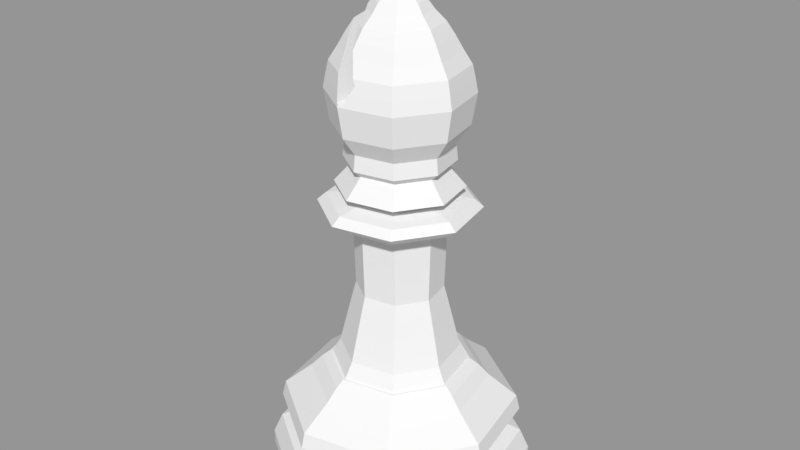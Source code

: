 # Source: ChessBishuplp.blend  (saved by Blender 2.79.0; exported with 4.5.12 LTS)
import bpy
from mathutils import Matrix  # noqa: F401  (used for matrix-valued properties, if any)

bpy.ops.wm.read_factory_settings(use_empty=True)
scene = bpy.context.scene
scene.name = 'Scene'

# ---- collections
col_collection_1 = bpy.data.collections.new('Collection 1'); scene.collection.children.link(col_collection_1)

# ---- meshes
me_sphere = bpy.data.meshes.new('Sphere')
me_sphere.from_pydata([(0.03715, 0.1915, 7.234), (0.04568, 0.2355, 7.178), (0.06719, 0.3464, 7.085), (0.08478, 0.4371, 6.961), (0.1133, 0.5843, 6.809), (0.1349, 0.6953, 6.636), (0.155, 0.7992, 6.449), (0.1784, 0.9199, 6.254), (0.1868, 0.9628, 6.059), (0.1937, 0.9988, 5.871), (0.1793, 0.9242, 5.422), (0.1617, 0.1092, 7.234), (0.1988, 0.1342, 7.178), (0.2925, 0.1974, 7.085), (0.369, 0.2491, 6.961), (0.4933, 0.333, 6.809), (0.587, 0.3963, 6.636), (0.6747, 0.4555, 6.449), (0.7767, 0.5243, 6.254), (0.8129, 0.5488, 6.059), (0.8433, 0.5693, 5.871), (0.7803, 0.5268, 5.422), (0.1915, -0.03715, 7.234), (0.2355, -0.04568, 7.178), (0.3464, -0.06719, 7.085), (0.4371, -0.08478, 6.961), (0.5843, -0.1133, 6.809), (0.6953, -0.1349, 6.636), (0.7992, -0.155, 6.449), (0.9199, -0.1784, 6.254), (0.9628, -0.1868, 6.059), (0.9988, -0.1937, 5.871), (0.9242, -0.1793, 5.422), (0.1092, -0.1617, 7.234), (0.1342, -0.1988, 7.178), (0.1974, -0.2925, 7.085), (0.2491, -0.369, 6.961), (0.333, -0.4933, 6.809), (0.3963, -0.587, 6.636), (0.4555, -0.6747, 6.449), (0.5243, -0.7767, 6.254), (0.5488, -0.8129, 6.059), (0.5693, -0.8433, 5.871), (0.5268, -0.7803, 5.422), (-0.03715, -0.1915, 7.234), (-0.04568, -0.2355, 7.178), (-0.06719, -0.3464, 7.085), (-0.08478, -0.4371, 6.961), (-0.1133, -0.5843, 6.809), (-0.1349, -0.6953, 6.636), (-0.1937, -0.9988, 5.871), (-0.1793, -0.9242, 5.422), (-0.1617, -0.1092, 7.234), (-0.1988, -0.1342, 7.178), (-0.2925, -0.1974, 7.085), (-0.4933, -0.333, 6.809), (-0.587, -0.3963, 6.636), (-0.6747, -0.4555, 6.449), (-0.7767, -0.5243, 6.254), (-0.8129, -0.5488, 6.059), (-0.8433, -0.5693, 5.871), (-0.7803, -0.5268, 5.422), (-0.1915, 0.03715, 7.234), (-0.2355, 0.04568, 7.178), (-0.3464, 0.06719, 7.085), (-0.5843, 0.1133, 6.809), (-0.6953, 0.1349, 6.636), (-0.7992, 0.155, 6.449), (-0.9199, 0.1784, 6.254), (-0.9628, 0.1868, 6.059), (-0.9988, 0.1937, 5.871), (-0.9242, 0.1793, 5.422), (-0.1092, 0.1617, 7.234), (-0.1342, 0.1988, 7.178), (-0.1974, 0.2925, 7.085), (-0.2491, 0.369, 6.961), (-0.4555, 0.6747, 6.449), (-0.5243, 0.7767, 6.254), (-0.5488, 0.8129, 6.059), (-0.5693, 0.8433, 5.871), (-0.5268, 0.7803, 5.422), (0.3814, 1.917, 0.01017), (0.1948, 0.9785, 1.758), (1.625, 1.085, 0.01017), (0.8301, 0.554, 1.758), (1.917, -0.382, 0.01017), (0.9792, -0.1954, 1.758), (1.086, -1.626, 0.01017), (0.5547, -0.8307, 1.758), (-0.3813, -1.918, 0.01017), (-0.1947, -0.9798, 1.758), (-1.625, -1.087, 0.01017), (-0.83, -0.5553, 1.758), (-1.917, 0.3807, 0.01017), (-0.9791, 0.1941, 1.758), (-1.086, 1.625, 0.01017), (-0.5546, 0.8294, 1.758), (0.2266, 1.138, 1.66), (0.258, 1.296, 1.489), (0.9657, 0.6446, 1.66), (1.099, 0.7339, 1.489), (1.139, -0.2272, 1.66), (1.297, -0.2586, 1.489), (0.6453, -0.9663, 1.66), (0.7346, -1.1, 1.489), (-0.2265, -1.14, 1.66), (-0.2579, -1.297, 1.489), (-0.9656, -0.6459, 1.66), (-1.099, -0.7352, 1.489), (-1.139, 0.2259, 1.66), (-1.297, 0.2573, 1.489), (-0.6452, 0.965, 1.66), (-0.7345, 1.099, 1.489), (0.3814, 1.917, 0.2177), (0.3547, 1.783, 0.5294), (1.625, 1.085, 0.2177), (1.512, 1.009, 0.5294), (1.917, -0.382, 0.2177), (1.783, -0.3554, 0.5294), (1.086, -1.626, 0.2177), (1.01, -1.512, 0.5294), (-0.3813, -1.918, 0.2177), (-0.3546, -1.784, 0.5294), (-1.625, -1.087, 0.2177), (-1.512, -1.011, 0.5294), (-1.917, 0.3807, 0.2177), (-1.783, 0.354, 0.5294), (-1.086, 1.625, 0.2177), (-1.01, 1.511, 0.5294), (0.3489, 1.753, 0.9177), (0.3383, 1.7, 1.151), (1.487, 0.9928, 0.9177), (1.441, 0.9625, 1.151), (1.754, -0.3495, 0.9177), (1.7, -0.3389, 1.151), (0.9935, -1.488, 0.9177), (0.9632, -1.442, 1.151), (-0.3488, -1.755, 0.9177), (-0.3382, -1.701, 1.151), (-1.487, -0.9941, 0.9177), (-1.441, -0.9638, 1.151), (-1.754, 0.3482, 0.9177), (-1.7, 0.3376, 1.151), (-0.9934, 1.486, 0.9177), (-0.9631, 1.441, 1.151), (1.324, 0.2896, 0.6509), (1.328, 0.2766, 0.6505), (1.337, 0.2652, 0.643), (1.333, 0.2514, 0.6505), (1.318, 0.2426, 0.7154), (1.328, 0.2634, 0.651), (1.324, 0.2817, 0.6508), (1.346, -0.03515, 0.6632), (1.347, -0.0006536, 0.6638), (1.355, 0.02567, 0.6509), (1.282, -0.2556, 0.763), (1.087, 0.7253, 0.763), (1.347, 0.03355, 0.6647), (0.726, -1.087, 0.763), (0.255, 1.281, 0.763), (1.321, -0.2634, 0.6638), (1.31, -0.2802, 0.7009), (1.315, -0.2622, 0.7153), (1.331, -0.2464, 0.6508), (1.23, -0.5475, 0.6632), (1.258, -0.5013, 0.6508), (1.1, -0.777, 0.6632), (1.133, -0.7161, 0.7155), (0.9809, -0.9327, 0.6504), (0.719, -1.139, 0.6632), (0.4981, -1.252, 0.6637), (0.5495, -1.237, 0.6504), (0.2628, -1.322, 0.6638), (0.2978, -1.321, 0.6504), (0.03455, -1.346, 0.6632), (-0.01862, -1.347, 0.6637), (-0.2963, -1.314, 0.6632), (-0.2443, -1.325, 0.6637), (-0.2823, -1.324, 0.6508), (-0.498, -1.252, 0.6637), (-0.7674, -1.116, 0.6508), (-0.9572, -0.9579, 0.651), (-1.1, -0.777, 0.6632), (-1.12, -0.7489, 0.6638), (-1.133, -0.7161, 0.7155), (-1.144, -0.7234, 0.6504), (-1.244, -0.5161, 0.6638), (-1.251, -0.4814, 0.7155), (-1.231, -0.5308, 0.7154), (-1.317, -0.2817, 0.6637), (-1.337, -0.2666, 0.643), (-1.324, -0.245, 0.6637), (-1.338, -0.2744, 0.64), (-1.321, -0.2709, 0.7282), (-1.314, -0.262, 0.7009), (-1.333, -0.2307, 0.6504), (-1.311, -0.2804, 0.7154), (-1.328, -0.2647, 0.651), (-0.2549, -1.282, 0.763), (-0.7259, 1.086, 0.763), (-1.356, 0.01217, 0.6505), (-1.086, -0.7266, 0.763), (-1.342, 0.02547, 0.7152), (-1.282, 0.2543, 0.763), (-1.339, 0.03381, 0.7155), (-1.353, 0.01802, 0.6508), (-1.347, -0.01777, 0.6662), (-1.31, 0.2789, 0.7009), (-1.312, 0.2869, 0.7152), (-1.318, 0.2441, 0.6985), (-1.253, 0.5184, 0.6505), (0.2019, 1.014, 1.758), (0.8603, 0.5742, 1.758), (1.015, -0.2025, 1.758), (0.5749, -0.861, 1.758), (-0.2018, -1.015, 1.758), (-0.8603, -0.5755, 1.758), (-1.015, 0.2012, 1.758), (-0.5748, 0.8596, 1.758), (0.1948, 0.9785, 1.758), (0.8301, 0.554, 1.758), (0.9792, -0.1954, 1.758), (0.5547, -0.8307, 1.758), (-0.1947, -0.9798, 1.758), (-0.83, -0.5553, 1.758), (-0.9791, 0.1941, 1.758), (-0.5546, 0.8294, 1.758), (0.1443, 0.7244, 4.725), (0.6147, 0.4101, 4.725), (0.7251, -0.1449, 4.725), (0.4108, -0.6153, 4.725), (-0.1442, -0.7257, 4.725), (-0.6146, -0.4114, 4.725), (-0.725, 0.1436, 4.725), (-0.4107, 0.614, 4.725), (0.8584, -0.1714, 1.988), (0.6878, -0.1375, 2.688), (0.6176, -0.1235, 2.965), (0.6483, -0.1296, 4.038), (-0.6482, 0.1283, 4.038), (-0.6175, 0.1222, 2.965), (-0.6877, 0.1361, 2.688), (-0.8583, 0.1701, 1.988), (0.3672, -0.5502, 4.038), (0.3499, -0.5242, 2.965), (0.3896, -0.5837, 2.688), (0.4863, -0.7283, 1.988), (0.129, 0.6475, 4.038), (0.1229, 0.6169, 2.965), (0.1368, 0.6871, 2.688), (0.1708, 0.8577, 1.988), (-0.3671, 0.5489, 4.038), (-0.3498, 0.5229, 2.965), (-0.3895, 0.5824, 2.688), (-0.4862, 0.727, 1.988), (-0.1289, -0.6489, 4.038), (-0.1228, -0.6182, 2.965), (-0.1367, -0.6884, 2.688), (-0.1707, -0.859, 1.988), (0.5496, 0.3665, 4.038), (0.5236, 0.3492, 2.965), (0.5831, 0.3889, 2.688), (0.7277, 0.4856, 1.988), (-0.5495, -0.3678, 4.038), (-0.5235, -0.3505, 2.965), (-0.583, -0.3902, 2.688), (-0.7276, -0.4869, 1.988), (1.006, -0.2007, 4.344), (1.006, -0.2007, 4.124), (1.127, -0.2249, 4.234), (-1.006, 0.1994, 4.124), (-1.006, 0.1994, 4.344), (-1.127, 0.2236, 4.234), (0.5698, -0.8533, 4.124), (0.5697, -0.8532, 4.344), (0.6386, -0.9563, 4.234), (0.2001, 1.005, 4.124), (0.2001, 1.005, 4.344), (0.2243, 1.127, 4.234), (-0.5697, 0.852, 4.124), (-0.5696, 0.8519, 4.344), (-0.6385, 0.955, 4.234), (-0.2, -1.006, 4.124), (-0.2, -1.006, 4.344), (-0.2242, -1.128, 4.234), (0.8527, 0.5691, 4.124), (0.8526, 0.569, 4.344), (0.9557, 0.6379, 4.234), (-0.8526, -0.5704, 4.124), (-0.8525, -0.5703, 4.344), (-0.9556, -0.6392, 4.234), (0.8907, -0.1778, 4.536), (0.6085, -0.1217, 4.411), (-0.6084, 0.1204, 4.411), (-0.8906, 0.1765, 4.536), (0.5045, -0.7557, 4.536), (0.3447, -0.5164, 4.411), (0.1772, 0.89, 4.536), (0.1211, 0.6077, 4.411), (-0.5044, 0.7544, 4.536), (-0.3446, 0.5151, 4.411), (-0.1771, -0.8913, 4.536), (-0.121, -0.6091, 4.411), (0.7551, 0.5038, 4.536), (0.5158, 0.344, 4.411), (-0.755, -0.5052, 4.536), (-0.5157, -0.3453, 4.411), (0.1452, 0.7397, 5.146), (0.1512, 0.7637, 4.914), (-0.4334, 0.6467, 4.914), (-0.4205, 0.6256, 5.146), (-0.7641, 0.1507, 4.914), (-0.7399, 0.145, 5.146), (-0.6472, -0.4339, 4.914), (-0.6259, -0.4208, 5.146), (-0.1511, -0.7646, 4.914), (-0.1452, -0.7402, 5.146), (0.4335, -0.6477, 4.914), (0.4205, -0.6262, 5.146), (0.7642, -0.1516, 4.914), (0.74, -0.1455, 5.146), (0.6473, 0.433, 4.914), (0.6259, 0.4203, 5.146), (0.1299, 0.6541, 4.816), (-0.371, 0.5542, 4.816), (-0.6546, 0.1293, 4.816), (-0.5547, -0.3717, 4.816), (-0.1298, -0.6552, 4.816), (0.3711, -0.5553, 4.816), (0.6547, -0.1304, 4.816), (0.5548, 0.3705, 4.816), (0.001544, 0.218, 7.714), (0.001544, 0.3257, 7.566), (0.001544, 0.3257, 7.383), (0.001544, 0.218, 7.235), (0.001544, 0.04386, 7.178), (0.1672, 0.09768, 7.714), (0.2696, 0.1309, 7.566), (0.2696, 0.1309, 7.383), (0.1672, 0.09768, 7.235), (0.1039, -0.09705, 7.714), (0.1672, -0.1841, 7.566), (0.1672, -0.1841, 7.383), (0.1039, -0.09705, 7.235), (0.001544, 0.04386, 7.771), (-0.1008, -0.09705, 7.714), (-0.1641, -0.1841, 7.566), (-0.1641, -0.1841, 7.383), (-0.1008, -0.09705, 7.235), (-0.1641, 0.09768, 7.714), (-0.2665, 0.1309, 7.566), (-0.2665, 0.1309, 7.383), (-0.1641, 0.09768, 7.235), (-0.09863, 0.7475, 6.449), (-0.3173, -0.2833, 6.961), (-0.2526, -0.4922, 6.809), (-0.1788, -0.6663, 6.636), (0.01868, 0.9042, 6.174), (-0.01531, 0.8804, 6.254), (-0.1437, -0.7408, 6.554), (-0.09863, -0.7877, 6.449), (-0.01531, -0.8867, 6.254), (0.01868, -0.8966, 6.174), (-0.1788, 0.6314, 6.636), (-0.2526, 0.5097, 6.809), (-0.2876, 0.426, 6.891), (-0.3173, 0.2659, 6.961), (-0.3616, 0.07013, 7.064), (-0.3385, -0.2285, 7.01), (-0.5035, 0.09765, 6.892), (-0.4828, -0.3259, 6.822), (-0.479, -0.3424, 6.809), (-0.4283, -0.5013, 6.636), (-0.3732, -0.6549, 6.449), (-0.3159, -0.8291, 6.254), (-0.1308, 0.9299, 5.886), (-0.04124, -0.9332, 6.059), (-0.1308, -0.9832, 5.886), (-0.04124, 0.9164, 6.059), (-0.3732, 0.6915, 6.449), (-0.4129, 0.6115, 6.584), (-0.479, 0.2725, 6.809), (-0.4283, 0.5387, 6.636), (-0.2178, 0.9059, 5.92), (-0.2586, 0.8721, 6.059), (-0.3159, 0.8192, 6.254), (-0.2586, -0.9154, 6.059), (-0.2178, -0.9724, 5.92), (-0.1923, -0.9914, 5.91)], [(146, 145), (150, 151), (190, 192)], [(0, 72, 62, 52, 44, 33, 22, 11), (1, 12, 13, 2), (8, 19, 20, 9), (0, 11, 12, 1), (7, 18, 19, 8), (6, 17, 18, 7), (5, 16, 17, 6), (4, 15, 16, 5), (3, 14, 15, 4), (2, 13, 14, 3), (31, 20, 19, 30), (24, 13, 12, 23), (25, 14, 13, 24), (26, 15, 14, 25), (27, 16, 15, 26), (28, 17, 16, 27), (29, 18, 17, 28), (30, 19, 18, 29), (23, 12, 11, 22), (46, 35, 34, 45), (35, 24, 23, 34), (48, 37, 36, 47), (37, 26, 25, 36), (39, 28, 27, 38), (41, 30, 29, 40), (49, 38, 37, 48), (38, 27, 26, 37), (40, 29, 28, 39), (50, 42, 41, 376, 377, 388), (42, 31, 30, 41), (45, 34, 33, 44), (34, 23, 22, 33), (47, 36, 35, 46), (36, 25, 24, 35), (58, 374, 373, 57), (59, 386, 374, 58), (53, 45, 44, 52), (60, 50, 388, 387, 386, 59), (54, 46, 45, 53), (10, 9, 20, 21), (55, 371, 370), (80, 79, 9, 10), (56, 372, 371, 55), (57, 373, 372, 56), (61, 60, 70, 71), (65, 55, 370, 369), (51, 50, 60, 61), (66, 56, 55, 65), (67, 57, 56, 66), (68, 58, 57, 67), (69, 59, 58, 68), (63, 53, 52, 62), (70, 60, 59, 69), (64, 54, 53, 63), (71, 70, 79, 80), (2, 74, 73, 1), (74, 64, 63, 73), (4, 364, 365, 75, 3), (6, 353, 363, 5), (76, 67, 66, 382, 380), (8, 378, 357, 358, 7), (78, 69, 68, 77), (43, 42, 50, 51), (21, 20, 31, 32), (7, 358, 353, 6), (77, 68, 67, 76), (9, 79, 78, 384, 383, 375, 378, 8), (79, 70, 69, 78), (32, 31, 42, 43), (1, 73, 72, 0), (73, 63, 62, 72), (3, 75, 74, 2), (75, 366, 367, 64, 74), (5, 363, 364, 4), (89, 87, 119, 121), (121, 119, 120, 122), (122, 120, 158, 198), (198, 158, 135, 137), (137, 135, 136, 138), (138, 136, 104, 106), (106, 104, 103, 105), (105, 103, 214, 215), (215, 214, 88, 90), (90, 88, 222, 223), (223, 222, 246, 258), (258, 246, 245, 257), (257, 245, 244, 256), (256, 244, 243, 255), (255, 243, 273, 282), (282, 273, 275, 284), (284, 275, 274, 283), (283, 274, 296, 302), (302, 296, 295, 301), (301, 295, 230, 231), (87, 85, 117, 119), (119, 117, 118, 120), (120, 118, 155, 158), (158, 155, 133, 135), (135, 133, 134, 136), (136, 134, 102, 104), (104, 102, 101, 103), (103, 101, 213, 214), (214, 213, 86, 88), (88, 86, 221, 222), (222, 221, 235, 246), (246, 235, 236, 245), (245, 236, 237, 244), (244, 237, 238, 243), (243, 238, 268, 273), (273, 268, 269, 275), (275, 269, 267, 274), (274, 267, 292, 296), (296, 292, 291, 295), (295, 291, 229, 230), (85, 83, 115, 117), (117, 115, 116, 118), (118, 116, 156, 155), (155, 156, 131, 133), (133, 131, 132, 134), (134, 132, 100, 102), (102, 100, 99, 101), (101, 99, 212, 213), (213, 212, 84, 86), (86, 84, 220, 221), (221, 220, 262, 235), (235, 262, 261, 236), (236, 261, 260, 237), (237, 260, 259, 238), (238, 259, 285, 268), (268, 285, 287, 269), (269, 287, 286, 267), (267, 286, 304, 292), (292, 304, 303, 291), (291, 303, 228, 229), (83, 81, 113, 115), (115, 113, 114, 116), (116, 114, 159, 156), (156, 159, 129, 131), (131, 129, 130, 132), (132, 130, 98, 100), (100, 98, 97, 99), (99, 97, 211, 212), (212, 211, 82, 84), (84, 82, 219, 220), (220, 219, 250, 262), (262, 250, 249, 261), (261, 249, 248, 260), (260, 248, 247, 259), (259, 247, 276, 285), (285, 276, 278, 287), (287, 278, 277, 286), (286, 277, 298, 304), (304, 298, 297, 303), (303, 297, 227, 228), (81, 95, 127, 113), (113, 127, 128, 114), (114, 128, 199, 159), (159, 199, 143, 129), (129, 143, 144, 130), (130, 144, 112, 98), (98, 112, 111, 97), (97, 111, 218, 211), (211, 218, 96, 82), (82, 96, 226, 219), (219, 226, 254, 250), (250, 254, 253, 249), (249, 253, 252, 248), (248, 252, 251, 247), (247, 251, 279, 276), (276, 279, 281, 278), (278, 281, 280, 277), (277, 280, 300, 298), (298, 300, 299, 297), (297, 299, 234, 227), (95, 93, 125, 127), (127, 125, 126, 128), (128, 126, 203, 199), (199, 203, 141, 143), (143, 141, 142, 144), (144, 142, 110, 112), (112, 110, 109, 111), (111, 109, 217, 218), (218, 217, 94, 96), (96, 94, 225, 226), (226, 225, 242, 254), (254, 242, 241, 253), (253, 241, 240, 252), (252, 240, 239, 251), (251, 239, 270, 279), (279, 270, 272, 281), (281, 272, 271, 280), (280, 271, 293, 300), (300, 293, 294, 299), (299, 294, 233, 234), (93, 91, 123, 125), (125, 123, 124, 126), (126, 124, 201, 203), (203, 201, 139, 141), (141, 139, 140, 142), (142, 140, 108, 110), (110, 108, 107, 109), (109, 107, 216, 217), (217, 216, 92, 94), (94, 92, 224, 225), (225, 224, 266, 242), (242, 266, 265, 241), (241, 265, 264, 240), (240, 264, 263, 239), (239, 263, 288, 270), (270, 288, 290, 272), (272, 290, 289, 271), (271, 289, 306, 293), (293, 306, 305, 294), (294, 305, 232, 233), (231, 232, 305, 301), (301, 305, 306, 302), (302, 306, 289, 283), (283, 289, 290, 284), (284, 290, 288, 282), (282, 288, 263, 255), (255, 263, 264, 256), (256, 264, 265, 257), (257, 265, 266, 258), (258, 266, 224, 223), (223, 224, 92, 90), (90, 92, 216, 215), (215, 216, 107, 105), (105, 107, 108, 106), (106, 108, 140, 138), (138, 140, 139, 137), (137, 139, 201, 198), (198, 201, 124, 122), (122, 124, 123, 121), (121, 123, 91, 89), (89, 91, 93, 95, 81, 83, 85, 87), (323, 227, 234, 324), (324, 234, 233, 325), (325, 233, 232, 326), (326, 232, 231, 327), (327, 231, 230, 328), (328, 230, 229, 329), (329, 229, 228, 330), (330, 228, 227, 323), (21, 322, 307, 10), (322, 321, 308, 307), (32, 320, 322, 21), (320, 319, 321, 322), (43, 318, 320, 32), (318, 317, 319, 320), (51, 316, 318, 43), (316, 315, 317, 318), (61, 314, 316, 51), (314, 313, 315, 316), (71, 312, 314, 61), (312, 311, 313, 314), (80, 310, 312, 71), (310, 309, 311, 312), (10, 307, 310, 80), (307, 308, 309, 310), (321, 330, 323, 308), (319, 329, 330, 321), (317, 328, 329, 319), (315, 327, 328, 317), (313, 326, 327, 315), (311, 325, 326, 313), (309, 324, 325, 311), (308, 323, 324, 309), (333, 332, 337, 338), (331, 344, 336), (334, 333, 338, 339), (332, 331, 336, 337), (335, 334, 339), (335, 339, 343), (338, 337, 341, 342), (336, 344, 340), (339, 338, 342, 343), (337, 336, 340, 341), (335, 343, 348), (342, 341, 346, 347), (340, 344, 345), (343, 342, 347, 348), (341, 340, 345, 346), (335, 348, 352), (347, 346, 350, 351), (345, 344, 349), (348, 347, 351, 352), (346, 345, 349, 350), (335, 352, 334), (351, 350, 332, 333), (349, 344, 331), (352, 351, 333, 334), (350, 349, 331, 332), (387, 383, 384, 385, 379, 380, 382, 381, 369, 370, 371, 372, 373, 374, 386), (377, 375, 383, 387, 388), (362, 357, 378, 375, 377, 376), (380, 379, 76), (385, 384, 78, 77), (361, 362, 376, 41, 40), (354, 355, 48, 47), (367, 368, 54, 64), (359, 360, 39, 38, 49), (357, 362, 361, 360, 359, 356, 355, 354, 368, 367, 366, 365, 364, 363, 353, 358), (355, 356, 49, 48), (381, 382, 66, 65), (360, 361, 40, 39), (379, 385, 77, 76), (356, 359, 49), (368, 354, 47, 46, 54), (365, 366, 75), (369, 381, 65)])
me_sphere.use_remesh_preserve_volume = False
me_sphere.use_remesh_preserve_attributes = False
me_sphere.use_mirror_vertex_groups = False
me_sphere.update()

# ---- objects
ob_empty = bpy.data.objects.new('Empty', None)
ob_lpbishop = bpy.data.objects.new('LPBishop', me_sphere)

# ---- transforms, parenting, visibility, modifiers, constraints
ob_empty.location = (0.0, 0.0, 0.0)
ob_empty.empty_image_offset = (0.0, 0.0)
ob_empty.lineart.crease_threshold = 0.0
ob_lpbishop.location = (0.0, 0.0, 0.0)
ob_lpbishop.scale = (1.023, 1.023, 1.023)
ob_lpbishop.lineart.crease_threshold = 0.0

# ---- collection membership
col_collection_1.objects.link(ob_empty)
col_collection_1.objects.link(ob_lpbishop)

# ---- scene / render settings (as saved in the file)
scene.frame_start = 1; scene.frame_end = 250; scene.frame_set(1)
scene.render.engine = 'BLENDER_EEVEE_NEXT'
scene.render.resolution_percentage = 50
scene.render.dither_intensity = 0.0
scene.cycles.use_denoising = False
scene.cycles.samples = 128
scene.cycles.sampling_pattern = 'TABULATED_SOBOL'
scene.cycles.use_adaptive_sampling = False
scene.cycles.use_light_tree = False
scene.cycles.blur_glossy = 0.0
scene.cycles.sample_clamp_indirect = 0.0
scene.view_settings.view_transform = 'Standard'
bpy.context.view_layer.update()

# ---- added for rendering (the .blend has no active camera and no usable light): camera, sun + grey world if the file has none
cam_auto = bpy.data.cameras.new('AutoCamera')
cam_auto.lens = 50.0
cam_auto.sensor_width = 36.0
cam_auto.clip_end = 1000.0
ob_auto_camera = bpy.data.objects.new('AutoCamera', cam_auto)
scene.collection.objects.link(ob_auto_camera)
ob_auto_camera.location = (8.96189, -10.7549, 11.1497)
ob_auto_camera.rotation_euler = (1.09748, -7.21219e-08, 0.694738)
scene.camera = ob_auto_camera
light_auto_sun = bpy.data.lights.new('AutoSun', 'SUN')
light_auto_sun.energy = 3.0
light_auto_sun.angle = 0.0523599
ob_auto_sun = bpy.data.objects.new('AutoSun', light_auto_sun)
scene.collection.objects.link(ob_auto_sun)
ob_auto_sun.rotation_euler = (0.872665, 0.174533, 0.523599)
if scene.world is None:
    world_auto = bpy.data.worlds.new('AutoWorld')
    world_auto.color = (0.3, 0.3, 0.3)
    scene.world = world_auto
bpy.context.view_layer.update()
